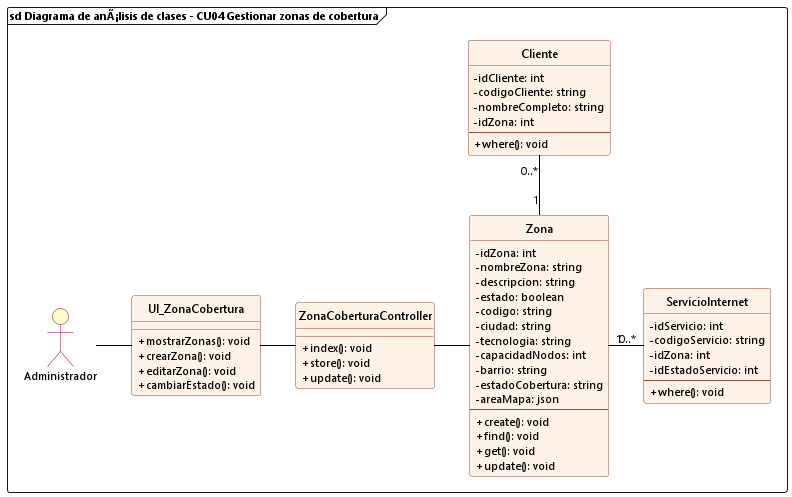

The diagram above was rendered by PlantUML. Its source (embedded in the PNG):
@startuml cu04_analisis_gestionar_zonas
allowmixing

skinparam backgroundColor white
skinparam defaultFontName "Segoe UI"
skinparam defaultFontSize 11
skinparam classFontSize 12
skinparam classAttributeIconSize 0
hide circle

skinparam class {
    BackgroundColor #FFF2E6
    BorderColor #8A4B38
    RoundCorner 6
    HeaderBackgroundColor #FFF2E6
    ArrowColor black
}

skinparam actor {
    BackgroundColor #FEFECE
    BorderColor #A80036
}

frame "sd Diagrama de anÃ¡lisis de clases - CU04 Gestionar zonas de cobertura" {
    actor Administrador
    
    class UI_ZonaCobertura {
        + mostrarZonas(): void
        + crearZona(): void
        + editarZona(): void
        + cambiarEstado(): void
    }

    class ZonaCoberturaController {
        + index(): void
        + store(): void
        + update(): void
    }

    class Zona {
        - idZona: int
        - nombreZona: string
        - descripcion: string
        - estado: boolean
        - codigo: string
        - ciudad: string
        - tecnologia: string
        - capacidadNodos: int
        - barrio: string
        - estadoCobertura: string
        - areaMapa: json
        --
        + create(): void
        + find(): void
        + get(): void
        + update(): void
    }

    class Cliente {
        - idCliente: int
        - codigoCliente: string
        - nombreCompleto: string
        - idZona: int
        --
        + where(): void
    }

    class ServicioInternet {
        - idServicio: int
        - codigoServicio: string
        - idZona: int
        - idEstadoServicio: int
        --
        + where(): void
    }

    Administrador -right- UI_ZonaCobertura
    UI_ZonaCobertura -right- ZonaCoberturaController
    ZonaCoberturaController -right- Zona

    Zona "1" -up- "0..*" Cliente
    Zona "1" -right- "0..*" ServicioInternet
}
@enduml